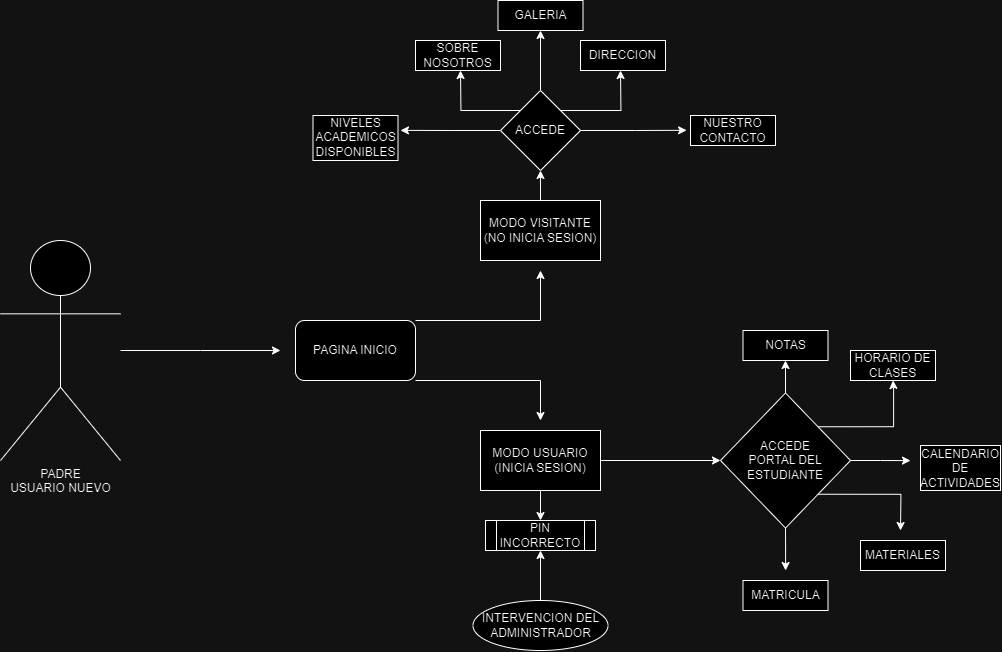

The diagram above was exported from draw.io. Its source (the exported page's mxGraphModel, read from the mxfile embedded in the PNG):
<mxGraphModel dx="1956" dy="964" grid="1" gridSize="10" guides="1" tooltips="1" connect="1" arrows="1" fold="1" page="1" pageScale="1" pageWidth="1100" pageHeight="850" math="0" shadow="0">
  <root>
    <mxCell id="0" />
    <mxCell id="1" parent="0" />
    <mxCell id="BRMMs3szXhvPvCQHSYQy-5" style="edgeStyle=orthogonalEdgeStyle;rounded=0;orthogonalLoop=1;jettySize=auto;html=1;" edge="1" parent="1" source="BRMMs3szXhvPvCQHSYQy-1">
      <mxGeometry relative="1" as="geometry">
        <mxPoint x="300" y="400" as="targetPoint" />
      </mxGeometry>
    </mxCell>
    <mxCell id="BRMMs3szXhvPvCQHSYQy-1" value="PADRE&lt;br&gt;USUARIO NUEVO" style="shape=umlActor;verticalLabelPosition=bottom;verticalAlign=top;html=1;outlineConnect=0;" vertex="1" parent="1">
      <mxGeometry x="20" y="290" width="120" height="220" as="geometry" />
    </mxCell>
    <mxCell id="BRMMs3szXhvPvCQHSYQy-29" style="edgeStyle=orthogonalEdgeStyle;rounded=0;orthogonalLoop=1;jettySize=auto;html=1;exitX=1;exitY=0;exitDx=0;exitDy=0;" edge="1" parent="1" source="BRMMs3szXhvPvCQHSYQy-6">
      <mxGeometry relative="1" as="geometry">
        <mxPoint x="560" y="320" as="targetPoint" />
        <Array as="points">
          <mxPoint x="560" y="370" />
        </Array>
      </mxGeometry>
    </mxCell>
    <mxCell id="BRMMs3szXhvPvCQHSYQy-30" style="edgeStyle=orthogonalEdgeStyle;rounded=0;orthogonalLoop=1;jettySize=auto;html=1;exitX=1;exitY=1;exitDx=0;exitDy=0;" edge="1" parent="1" source="BRMMs3szXhvPvCQHSYQy-6">
      <mxGeometry relative="1" as="geometry">
        <mxPoint x="560" y="470" as="targetPoint" />
        <Array as="points">
          <mxPoint x="560" y="430" />
        </Array>
      </mxGeometry>
    </mxCell>
    <mxCell id="BRMMs3szXhvPvCQHSYQy-6" value="PAGINA INICIO" style="rounded=1;whiteSpace=wrap;html=1;" vertex="1" parent="1">
      <mxGeometry x="315" y="370" width="120" height="60" as="geometry" />
    </mxCell>
    <mxCell id="BRMMs3szXhvPvCQHSYQy-42" style="edgeStyle=orthogonalEdgeStyle;rounded=0;orthogonalLoop=1;jettySize=auto;html=1;exitX=0.5;exitY=0;exitDx=0;exitDy=0;entryX=0.5;entryY=1;entryDx=0;entryDy=0;" edge="1" parent="1" source="BRMMs3szXhvPvCQHSYQy-35" target="BRMMs3szXhvPvCQHSYQy-41">
      <mxGeometry relative="1" as="geometry" />
    </mxCell>
    <mxCell id="BRMMs3szXhvPvCQHSYQy-35" value="MODO VISITANTE&lt;br style=&quot;border-color: var(--border-color);&quot;&gt;(NO INICIA SESION)" style="rounded=0;whiteSpace=wrap;html=1;" vertex="1" parent="1">
      <mxGeometry x="500" y="250" width="120" height="60" as="geometry" />
    </mxCell>
    <mxCell id="BRMMs3szXhvPvCQHSYQy-40" style="edgeStyle=orthogonalEdgeStyle;rounded=0;orthogonalLoop=1;jettySize=auto;html=1;exitX=0.5;exitY=1;exitDx=0;exitDy=0;entryX=0.5;entryY=0;entryDx=0;entryDy=0;" edge="1" parent="1" source="BRMMs3szXhvPvCQHSYQy-36" target="BRMMs3szXhvPvCQHSYQy-37">
      <mxGeometry relative="1" as="geometry" />
    </mxCell>
    <mxCell id="BRMMs3szXhvPvCQHSYQy-57" value="" style="edgeStyle=orthogonalEdgeStyle;rounded=0;orthogonalLoop=1;jettySize=auto;html=1;" edge="1" parent="1" source="BRMMs3szXhvPvCQHSYQy-36" target="BRMMs3szXhvPvCQHSYQy-56">
      <mxGeometry relative="1" as="geometry" />
    </mxCell>
    <mxCell id="BRMMs3szXhvPvCQHSYQy-36" value="MODO USUARIO&lt;br&gt;(INICIA SESION)" style="rounded=0;whiteSpace=wrap;html=1;" vertex="1" parent="1">
      <mxGeometry x="500" y="480" width="120" height="60" as="geometry" />
    </mxCell>
    <mxCell id="BRMMs3szXhvPvCQHSYQy-37" value="PIN INCORRECTO" style="shape=process;whiteSpace=wrap;html=1;backgroundOutline=1;" vertex="1" parent="1">
      <mxGeometry x="505" y="570" width="110" height="30" as="geometry" />
    </mxCell>
    <mxCell id="BRMMs3szXhvPvCQHSYQy-43" style="edgeStyle=orthogonalEdgeStyle;rounded=0;orthogonalLoop=1;jettySize=auto;html=1;exitX=0;exitY=0;exitDx=0;exitDy=0;" edge="1" parent="1" source="BRMMs3szXhvPvCQHSYQy-41">
      <mxGeometry relative="1" as="geometry">
        <mxPoint x="480" y="120" as="targetPoint" />
      </mxGeometry>
    </mxCell>
    <mxCell id="BRMMs3szXhvPvCQHSYQy-44" style="edgeStyle=orthogonalEdgeStyle;rounded=0;orthogonalLoop=1;jettySize=auto;html=1;exitX=0.5;exitY=0;exitDx=0;exitDy=0;entryX=0.5;entryY=1;entryDx=0;entryDy=0;" edge="1" parent="1" source="BRMMs3szXhvPvCQHSYQy-41" target="BRMMs3szXhvPvCQHSYQy-47">
      <mxGeometry relative="1" as="geometry">
        <mxPoint x="560.3333333333333" y="90" as="targetPoint" />
      </mxGeometry>
    </mxCell>
    <mxCell id="BRMMs3szXhvPvCQHSYQy-45" style="edgeStyle=orthogonalEdgeStyle;rounded=0;orthogonalLoop=1;jettySize=auto;html=1;exitX=1;exitY=0;exitDx=0;exitDy=0;" edge="1" parent="1" source="BRMMs3szXhvPvCQHSYQy-41">
      <mxGeometry relative="1" as="geometry">
        <mxPoint x="640" y="120" as="targetPoint" />
      </mxGeometry>
    </mxCell>
    <mxCell id="BRMMs3szXhvPvCQHSYQy-53" style="edgeStyle=orthogonalEdgeStyle;rounded=0;orthogonalLoop=1;jettySize=auto;html=1;exitX=0;exitY=0.5;exitDx=0;exitDy=0;" edge="1" parent="1" source="BRMMs3szXhvPvCQHSYQy-41">
      <mxGeometry relative="1" as="geometry">
        <mxPoint x="420" y="179.8888888888889" as="targetPoint" />
      </mxGeometry>
    </mxCell>
    <mxCell id="BRMMs3szXhvPvCQHSYQy-41" value="ACCEDE" style="rhombus;whiteSpace=wrap;html=1;" vertex="1" parent="1">
      <mxGeometry x="520" y="140" width="80" height="80" as="geometry" />
    </mxCell>
    <mxCell id="BRMMs3szXhvPvCQHSYQy-46" value="SOBRE NOSOTROS" style="rounded=0;whiteSpace=wrap;html=1;" vertex="1" parent="1">
      <mxGeometry x="435" y="90" width="85" height="30" as="geometry" />
    </mxCell>
    <mxCell id="BRMMs3szXhvPvCQHSYQy-47" value="GALERIA" style="rounded=0;whiteSpace=wrap;html=1;" vertex="1" parent="1">
      <mxGeometry x="517.5" y="50" width="85" height="30" as="geometry" />
    </mxCell>
    <mxCell id="BRMMs3szXhvPvCQHSYQy-50" value="NUESTRO&lt;br&gt;CONTACTO" style="rounded=0;whiteSpace=wrap;html=1;" vertex="1" parent="1">
      <mxGeometry x="710" y="165" width="85" height="30" as="geometry" />
    </mxCell>
    <mxCell id="BRMMs3szXhvPvCQHSYQy-51" value="DIRECCION" style="rounded=0;whiteSpace=wrap;html=1;" vertex="1" parent="1">
      <mxGeometry x="600" y="90" width="85" height="30" as="geometry" />
    </mxCell>
    <mxCell id="BRMMs3szXhvPvCQHSYQy-52" style="edgeStyle=orthogonalEdgeStyle;rounded=0;orthogonalLoop=1;jettySize=auto;html=1;exitX=1;exitY=0.5;exitDx=0;exitDy=0;entryX=-0.046;entryY=0.493;entryDx=0;entryDy=0;entryPerimeter=0;" edge="1" parent="1" source="BRMMs3szXhvPvCQHSYQy-41" target="BRMMs3szXhvPvCQHSYQy-50">
      <mxGeometry relative="1" as="geometry" />
    </mxCell>
    <mxCell id="BRMMs3szXhvPvCQHSYQy-54" value="NIVELES ACADEMICOS DISPONIBLES" style="rounded=0;whiteSpace=wrap;html=1;" vertex="1" parent="1">
      <mxGeometry x="332.5" y="165" width="85" height="45" as="geometry" />
    </mxCell>
    <mxCell id="BRMMs3szXhvPvCQHSYQy-63" style="edgeStyle=orthogonalEdgeStyle;rounded=0;orthogonalLoop=1;jettySize=auto;html=1;exitX=0.5;exitY=0;exitDx=0;exitDy=0;" edge="1" parent="1" source="BRMMs3szXhvPvCQHSYQy-56">
      <mxGeometry relative="1" as="geometry">
        <mxPoint x="805" y="410" as="targetPoint" />
      </mxGeometry>
    </mxCell>
    <mxCell id="BRMMs3szXhvPvCQHSYQy-65" style="edgeStyle=orthogonalEdgeStyle;rounded=0;orthogonalLoop=1;jettySize=auto;html=1;exitX=1;exitY=0;exitDx=0;exitDy=0;entryX=0.5;entryY=1;entryDx=0;entryDy=0;" edge="1" parent="1" source="BRMMs3szXhvPvCQHSYQy-56" target="BRMMs3szXhvPvCQHSYQy-71">
      <mxGeometry relative="1" as="geometry">
        <mxPoint x="880" y="440" as="targetPoint" />
        <Array as="points">
          <mxPoint x="913" y="476" />
          <mxPoint x="913" y="440" />
        </Array>
      </mxGeometry>
    </mxCell>
    <mxCell id="BRMMs3szXhvPvCQHSYQy-66" style="edgeStyle=orthogonalEdgeStyle;rounded=0;orthogonalLoop=1;jettySize=auto;html=1;exitX=1;exitY=0.5;exitDx=0;exitDy=0;" edge="1" parent="1" source="BRMMs3szXhvPvCQHSYQy-56">
      <mxGeometry relative="1" as="geometry">
        <mxPoint x="930" y="510.1111111111111" as="targetPoint" />
      </mxGeometry>
    </mxCell>
    <mxCell id="BRMMs3szXhvPvCQHSYQy-68" style="edgeStyle=orthogonalEdgeStyle;rounded=0;orthogonalLoop=1;jettySize=auto;html=1;exitX=1;exitY=1;exitDx=0;exitDy=0;" edge="1" parent="1" source="BRMMs3szXhvPvCQHSYQy-56">
      <mxGeometry relative="1" as="geometry">
        <mxPoint x="920" y="580" as="targetPoint" />
      </mxGeometry>
    </mxCell>
    <mxCell id="BRMMs3szXhvPvCQHSYQy-69" style="edgeStyle=orthogonalEdgeStyle;rounded=0;orthogonalLoop=1;jettySize=auto;html=1;exitX=0.5;exitY=1;exitDx=0;exitDy=0;" edge="1" parent="1" source="BRMMs3szXhvPvCQHSYQy-56">
      <mxGeometry relative="1" as="geometry">
        <mxPoint x="805.1111111111111" y="620" as="targetPoint" />
      </mxGeometry>
    </mxCell>
    <mxCell id="BRMMs3szXhvPvCQHSYQy-56" value="ACCEDE&lt;br&gt;PORTAL DEL ESTUDIANTE" style="rhombus;whiteSpace=wrap;html=1;rounded=0;" vertex="1" parent="1">
      <mxGeometry x="740" y="442.5" width="130" height="135" as="geometry" />
    </mxCell>
    <mxCell id="BRMMs3szXhvPvCQHSYQy-70" value="NOTAS" style="rounded=0;whiteSpace=wrap;html=1;" vertex="1" parent="1">
      <mxGeometry x="762.5" y="380" width="85" height="30" as="geometry" />
    </mxCell>
    <mxCell id="BRMMs3szXhvPvCQHSYQy-71" value="HORARIO DE CLASES" style="rounded=0;whiteSpace=wrap;html=1;" vertex="1" parent="1">
      <mxGeometry x="870" y="400" width="85" height="30" as="geometry" />
    </mxCell>
    <mxCell id="BRMMs3szXhvPvCQHSYQy-72" value="CALENDARIO DE ACTIVIDADES" style="rounded=0;whiteSpace=wrap;html=1;" vertex="1" parent="1">
      <mxGeometry x="940" y="495" width="80" height="45" as="geometry" />
    </mxCell>
    <mxCell id="BRMMs3szXhvPvCQHSYQy-73" value="MATERIALES" style="rounded=0;whiteSpace=wrap;html=1;" vertex="1" parent="1">
      <mxGeometry x="880" y="590" width="85" height="30" as="geometry" />
    </mxCell>
    <mxCell id="BRMMs3szXhvPvCQHSYQy-74" value="MATRICULA" style="rounded=0;whiteSpace=wrap;html=1;" vertex="1" parent="1">
      <mxGeometry x="762.5" y="630" width="85" height="30" as="geometry" />
    </mxCell>
    <mxCell id="BRMMs3szXhvPvCQHSYQy-76" style="edgeStyle=orthogonalEdgeStyle;rounded=0;orthogonalLoop=1;jettySize=auto;html=1;entryX=0.5;entryY=1;entryDx=0;entryDy=0;" edge="1" parent="1" source="BRMMs3szXhvPvCQHSYQy-75" target="BRMMs3szXhvPvCQHSYQy-37">
      <mxGeometry relative="1" as="geometry" />
    </mxCell>
    <mxCell id="BRMMs3szXhvPvCQHSYQy-75" value="INTERVENCION DEL ADMINISTRADOR" style="ellipse;whiteSpace=wrap;html=1;" vertex="1" parent="1">
      <mxGeometry x="492.5" y="650" width="135" height="50" as="geometry" />
    </mxCell>
  </root>
</mxGraphModel>